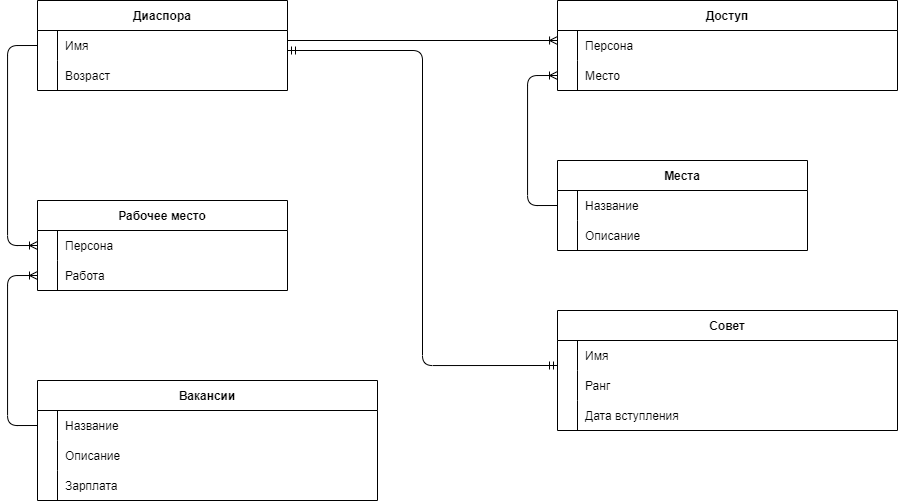

The diagram above was exported from draw.io. Its source (the exported page's mxGraphModel, read from the mxfile embedded in the PNG):
<mxGraphModel dx="1235" dy="740" grid="1" gridSize="10" guides="1" tooltips="1" connect="1" arrows="1" fold="1" page="1" pageScale="1" pageWidth="827" pageHeight="1169" math="0" shadow="0">
  <root>
    <mxCell id="0" />
    <mxCell id="1" parent="0" />
    <mxCell id="d8_A1Q5CU5tVfE4GfJJY-2" value="Рабочее место" style="shape=table;startSize=30;container=1;collapsible=1;childLayout=tableLayout;fixedRows=1;rowLines=0;fontStyle=1;align=center;resizeLast=1;movable=1;resizable=1;rotatable=1;deletable=1;editable=1;connectable=1;" vertex="1" parent="1">
      <mxGeometry x="80" y="280" width="250" height="90" as="geometry" />
    </mxCell>
    <mxCell id="d8_A1Q5CU5tVfE4GfJJY-6" value="" style="shape=partialRectangle;collapsible=0;dropTarget=0;pointerEvents=0;fillColor=none;points=[[0,0.5],[1,0.5]];portConstraint=eastwest;top=0;left=0;right=0;bottom=0;" vertex="1" parent="d8_A1Q5CU5tVfE4GfJJY-2">
      <mxGeometry y="30" width="250" height="30" as="geometry" />
    </mxCell>
    <mxCell id="d8_A1Q5CU5tVfE4GfJJY-7" value="" style="shape=partialRectangle;overflow=hidden;connectable=0;fillColor=none;top=0;left=0;bottom=0;right=0;" vertex="1" parent="d8_A1Q5CU5tVfE4GfJJY-6">
      <mxGeometry width="20" height="30" as="geometry">
        <mxRectangle width="20" height="30" as="alternateBounds" />
      </mxGeometry>
    </mxCell>
    <mxCell id="d8_A1Q5CU5tVfE4GfJJY-8" value="Персона" style="shape=partialRectangle;overflow=hidden;connectable=0;fillColor=none;top=0;left=0;bottom=0;right=0;align=left;spacingLeft=6;" vertex="1" parent="d8_A1Q5CU5tVfE4GfJJY-6">
      <mxGeometry x="20" width="230" height="30" as="geometry">
        <mxRectangle width="230" height="30" as="alternateBounds" />
      </mxGeometry>
    </mxCell>
    <mxCell id="d8_A1Q5CU5tVfE4GfJJY-9" value="" style="shape=partialRectangle;collapsible=0;dropTarget=0;pointerEvents=0;fillColor=none;points=[[0,0.5],[1,0.5]];portConstraint=eastwest;top=0;left=0;right=0;bottom=0;" vertex="1" parent="d8_A1Q5CU5tVfE4GfJJY-2">
      <mxGeometry y="60" width="250" height="30" as="geometry" />
    </mxCell>
    <mxCell id="d8_A1Q5CU5tVfE4GfJJY-10" value="" style="shape=partialRectangle;overflow=hidden;connectable=1;fillColor=none;top=0;left=0;bottom=0;right=0;movable=1;resizable=1;rotatable=1;deletable=1;editable=1;" vertex="1" parent="d8_A1Q5CU5tVfE4GfJJY-9">
      <mxGeometry width="20" height="30" as="geometry">
        <mxRectangle width="20" height="30" as="alternateBounds" />
      </mxGeometry>
    </mxCell>
    <mxCell id="d8_A1Q5CU5tVfE4GfJJY-11" value="Работа" style="shape=partialRectangle;overflow=hidden;connectable=0;fillColor=none;top=0;left=0;bottom=0;right=0;align=left;spacingLeft=6;" vertex="1" parent="d8_A1Q5CU5tVfE4GfJJY-9">
      <mxGeometry x="20" width="230" height="30" as="geometry">
        <mxRectangle width="230" height="30" as="alternateBounds" />
      </mxGeometry>
    </mxCell>
    <mxCell id="d8_A1Q5CU5tVfE4GfJJY-44" value="Диаспора" style="shape=table;startSize=30;container=1;collapsible=1;childLayout=tableLayout;fixedRows=1;rowLines=0;fontStyle=1;align=center;resizeLast=1;" vertex="1" parent="1">
      <mxGeometry x="80" y="80" width="250" height="90" as="geometry">
        <mxRectangle x="80" y="90" width="100" height="30" as="alternateBounds" />
      </mxGeometry>
    </mxCell>
    <mxCell id="d8_A1Q5CU5tVfE4GfJJY-48" value="" style="shape=partialRectangle;collapsible=0;dropTarget=0;pointerEvents=0;fillColor=none;points=[[0,0.5],[1,0.5]];portConstraint=eastwest;top=0;left=0;right=0;bottom=0;" vertex="1" parent="d8_A1Q5CU5tVfE4GfJJY-44">
      <mxGeometry y="30" width="250" height="30" as="geometry" />
    </mxCell>
    <mxCell id="d8_A1Q5CU5tVfE4GfJJY-49" value="" style="shape=partialRectangle;overflow=hidden;connectable=0;fillColor=none;top=0;left=0;bottom=0;right=0;" vertex="1" parent="d8_A1Q5CU5tVfE4GfJJY-48">
      <mxGeometry width="20" height="30" as="geometry">
        <mxRectangle width="20" height="30" as="alternateBounds" />
      </mxGeometry>
    </mxCell>
    <mxCell id="d8_A1Q5CU5tVfE4GfJJY-50" value="Имя" style="shape=partialRectangle;overflow=hidden;connectable=0;fillColor=none;top=0;left=0;bottom=0;right=0;align=left;spacingLeft=6;" vertex="1" parent="d8_A1Q5CU5tVfE4GfJJY-48">
      <mxGeometry x="20" width="230" height="30" as="geometry">
        <mxRectangle width="230" height="30" as="alternateBounds" />
      </mxGeometry>
    </mxCell>
    <mxCell id="d8_A1Q5CU5tVfE4GfJJY-51" value="" style="shape=partialRectangle;collapsible=0;dropTarget=0;pointerEvents=0;fillColor=none;points=[[0,0.5],[1,0.5]];portConstraint=eastwest;top=0;left=0;right=0;bottom=0;" vertex="1" parent="d8_A1Q5CU5tVfE4GfJJY-44">
      <mxGeometry y="60" width="250" height="30" as="geometry" />
    </mxCell>
    <mxCell id="d8_A1Q5CU5tVfE4GfJJY-52" value="" style="shape=partialRectangle;overflow=hidden;connectable=0;fillColor=none;top=0;left=0;bottom=0;right=0;" vertex="1" parent="d8_A1Q5CU5tVfE4GfJJY-51">
      <mxGeometry width="20" height="30" as="geometry">
        <mxRectangle width="20" height="30" as="alternateBounds" />
      </mxGeometry>
    </mxCell>
    <mxCell id="d8_A1Q5CU5tVfE4GfJJY-53" value="Возраст" style="shape=partialRectangle;overflow=hidden;connectable=0;fillColor=none;top=0;left=0;bottom=0;right=0;align=left;spacingLeft=6;" vertex="1" parent="d8_A1Q5CU5tVfE4GfJJY-51">
      <mxGeometry x="20" width="230" height="30" as="geometry">
        <mxRectangle width="230" height="30" as="alternateBounds" />
      </mxGeometry>
    </mxCell>
    <mxCell id="d8_A1Q5CU5tVfE4GfJJY-54" value="Места" style="shape=table;startSize=30;container=1;collapsible=1;childLayout=tableLayout;fixedRows=1;rowLines=0;fontStyle=1;align=center;resizeLast=1;" vertex="1" parent="1">
      <mxGeometry x="600" y="240" width="250" height="90" as="geometry" />
    </mxCell>
    <mxCell id="d8_A1Q5CU5tVfE4GfJJY-58" value="" style="shape=partialRectangle;collapsible=0;dropTarget=0;pointerEvents=0;fillColor=none;points=[[0,0.5],[1,0.5]];portConstraint=eastwest;top=0;left=0;right=0;bottom=0;" vertex="1" parent="d8_A1Q5CU5tVfE4GfJJY-54">
      <mxGeometry y="30" width="250" height="30" as="geometry" />
    </mxCell>
    <mxCell id="d8_A1Q5CU5tVfE4GfJJY-59" value="" style="shape=partialRectangle;overflow=hidden;connectable=0;fillColor=none;top=0;left=0;bottom=0;right=0;" vertex="1" parent="d8_A1Q5CU5tVfE4GfJJY-58">
      <mxGeometry width="20" height="30" as="geometry">
        <mxRectangle width="20" height="30" as="alternateBounds" />
      </mxGeometry>
    </mxCell>
    <mxCell id="d8_A1Q5CU5tVfE4GfJJY-60" value="Название" style="shape=partialRectangle;overflow=hidden;connectable=0;fillColor=none;top=0;left=0;bottom=0;right=0;align=left;spacingLeft=6;" vertex="1" parent="d8_A1Q5CU5tVfE4GfJJY-58">
      <mxGeometry x="20" width="230" height="30" as="geometry">
        <mxRectangle width="230" height="30" as="alternateBounds" />
      </mxGeometry>
    </mxCell>
    <mxCell id="d8_A1Q5CU5tVfE4GfJJY-61" value="" style="shape=partialRectangle;collapsible=0;dropTarget=0;pointerEvents=0;fillColor=none;points=[[0,0.5],[1,0.5]];portConstraint=eastwest;top=0;left=0;right=0;bottom=0;" vertex="1" parent="d8_A1Q5CU5tVfE4GfJJY-54">
      <mxGeometry y="60" width="250" height="30" as="geometry" />
    </mxCell>
    <mxCell id="d8_A1Q5CU5tVfE4GfJJY-62" value="" style="shape=partialRectangle;overflow=hidden;connectable=0;fillColor=none;top=0;left=0;bottom=0;right=0;" vertex="1" parent="d8_A1Q5CU5tVfE4GfJJY-61">
      <mxGeometry width="20" height="30" as="geometry">
        <mxRectangle width="20" height="30" as="alternateBounds" />
      </mxGeometry>
    </mxCell>
    <mxCell id="d8_A1Q5CU5tVfE4GfJJY-63" value="Описание" style="shape=partialRectangle;overflow=hidden;connectable=0;fillColor=none;top=0;left=0;bottom=0;right=0;align=left;spacingLeft=6;" vertex="1" parent="d8_A1Q5CU5tVfE4GfJJY-61">
      <mxGeometry x="20" width="230" height="30" as="geometry">
        <mxRectangle width="230" height="30" as="alternateBounds" />
      </mxGeometry>
    </mxCell>
    <mxCell id="d8_A1Q5CU5tVfE4GfJJY-64" value="Совет" style="shape=table;startSize=30;container=1;collapsible=1;childLayout=tableLayout;fixedRows=1;rowLines=0;fontStyle=1;align=center;resizeLast=1;" vertex="1" parent="1">
      <mxGeometry x="600" y="390" width="340" height="120" as="geometry" />
    </mxCell>
    <mxCell id="d8_A1Q5CU5tVfE4GfJJY-71" value="" style="shape=tableRow;horizontal=0;startSize=0;swimlaneHead=0;swimlaneBody=0;fillColor=none;collapsible=0;dropTarget=0;points=[[0,0.5],[1,0.5]];portConstraint=eastwest;top=0;left=0;right=0;bottom=0;" vertex="1" parent="d8_A1Q5CU5tVfE4GfJJY-64">
      <mxGeometry y="30" width="340" height="30" as="geometry" />
    </mxCell>
    <mxCell id="d8_A1Q5CU5tVfE4GfJJY-72" value="" style="shape=partialRectangle;connectable=0;fillColor=none;top=0;left=0;bottom=0;right=0;fontStyle=0;overflow=hidden;" vertex="1" parent="d8_A1Q5CU5tVfE4GfJJY-71">
      <mxGeometry width="20" height="30" as="geometry">
        <mxRectangle width="20" height="30" as="alternateBounds" />
      </mxGeometry>
    </mxCell>
    <mxCell id="d8_A1Q5CU5tVfE4GfJJY-73" value="Имя" style="shape=partialRectangle;connectable=0;fillColor=none;top=0;left=0;bottom=0;right=0;align=left;spacingLeft=6;fontStyle=0;overflow=hidden;" vertex="1" parent="d8_A1Q5CU5tVfE4GfJJY-71">
      <mxGeometry x="20" width="320" height="30" as="geometry">
        <mxRectangle width="320" height="30" as="alternateBounds" />
      </mxGeometry>
    </mxCell>
    <mxCell id="d8_A1Q5CU5tVfE4GfJJY-68" value="" style="shape=partialRectangle;collapsible=0;dropTarget=0;pointerEvents=0;fillColor=none;points=[[0,0.5],[1,0.5]];portConstraint=eastwest;top=0;left=0;right=0;bottom=0;" vertex="1" parent="d8_A1Q5CU5tVfE4GfJJY-64">
      <mxGeometry y="60" width="340" height="30" as="geometry" />
    </mxCell>
    <mxCell id="d8_A1Q5CU5tVfE4GfJJY-69" value="" style="shape=partialRectangle;overflow=hidden;connectable=0;fillColor=none;top=0;left=0;bottom=0;right=0;" vertex="1" parent="d8_A1Q5CU5tVfE4GfJJY-68">
      <mxGeometry width="20" height="30" as="geometry">
        <mxRectangle width="20" height="30" as="alternateBounds" />
      </mxGeometry>
    </mxCell>
    <mxCell id="d8_A1Q5CU5tVfE4GfJJY-70" value="Ранг" style="shape=partialRectangle;overflow=hidden;connectable=0;fillColor=none;top=0;left=0;bottom=0;right=0;align=left;spacingLeft=6;" vertex="1" parent="d8_A1Q5CU5tVfE4GfJJY-68">
      <mxGeometry x="20" width="320" height="30" as="geometry">
        <mxRectangle width="320" height="30" as="alternateBounds" />
      </mxGeometry>
    </mxCell>
    <mxCell id="d8_A1Q5CU5tVfE4GfJJY-74" value="" style="shape=tableRow;horizontal=0;startSize=0;swimlaneHead=0;swimlaneBody=0;fillColor=none;collapsible=0;dropTarget=0;points=[[0,0.5],[1,0.5]];portConstraint=eastwest;top=0;left=0;right=0;bottom=0;" vertex="1" parent="d8_A1Q5CU5tVfE4GfJJY-64">
      <mxGeometry y="90" width="340" height="30" as="geometry" />
    </mxCell>
    <mxCell id="d8_A1Q5CU5tVfE4GfJJY-75" value="" style="shape=partialRectangle;connectable=0;fillColor=none;top=0;left=0;bottom=0;right=0;fontStyle=0;overflow=hidden;" vertex="1" parent="d8_A1Q5CU5tVfE4GfJJY-74">
      <mxGeometry width="20" height="30" as="geometry">
        <mxRectangle width="20" height="30" as="alternateBounds" />
      </mxGeometry>
    </mxCell>
    <mxCell id="d8_A1Q5CU5tVfE4GfJJY-76" value="Дата вступления" style="shape=partialRectangle;connectable=0;fillColor=none;top=0;left=0;bottom=0;right=0;align=left;spacingLeft=6;fontStyle=0;overflow=hidden;" vertex="1" parent="d8_A1Q5CU5tVfE4GfJJY-74">
      <mxGeometry x="20" width="320" height="30" as="geometry">
        <mxRectangle width="320" height="30" as="alternateBounds" />
      </mxGeometry>
    </mxCell>
    <mxCell id="d8_A1Q5CU5tVfE4GfJJY-80" value="Доступ" style="shape=table;startSize=30;container=1;collapsible=1;childLayout=tableLayout;fixedRows=1;rowLines=0;fontStyle=1;align=center;resizeLast=1;" vertex="1" parent="1">
      <mxGeometry x="600" y="80" width="340" height="90" as="geometry" />
    </mxCell>
    <mxCell id="d8_A1Q5CU5tVfE4GfJJY-84" value="" style="shape=partialRectangle;collapsible=0;dropTarget=0;pointerEvents=0;fillColor=none;points=[[0,0.5],[1,0.5]];portConstraint=eastwest;top=0;left=0;right=0;bottom=0;" vertex="1" parent="d8_A1Q5CU5tVfE4GfJJY-80">
      <mxGeometry y="30" width="340" height="30" as="geometry" />
    </mxCell>
    <mxCell id="d8_A1Q5CU5tVfE4GfJJY-85" value="" style="shape=partialRectangle;overflow=hidden;connectable=0;fillColor=none;top=0;left=0;bottom=0;right=0;" vertex="1" parent="d8_A1Q5CU5tVfE4GfJJY-84">
      <mxGeometry width="20" height="30" as="geometry">
        <mxRectangle width="20" height="30" as="alternateBounds" />
      </mxGeometry>
    </mxCell>
    <mxCell id="d8_A1Q5CU5tVfE4GfJJY-86" value="Персона" style="shape=partialRectangle;overflow=hidden;connectable=0;fillColor=none;top=0;left=0;bottom=0;right=0;align=left;spacingLeft=6;" vertex="1" parent="d8_A1Q5CU5tVfE4GfJJY-84">
      <mxGeometry x="20" width="320" height="30" as="geometry">
        <mxRectangle width="320" height="30" as="alternateBounds" />
      </mxGeometry>
    </mxCell>
    <mxCell id="d8_A1Q5CU5tVfE4GfJJY-87" value="" style="shape=tableRow;horizontal=0;startSize=0;swimlaneHead=0;swimlaneBody=0;fillColor=none;collapsible=0;dropTarget=0;points=[[0,0.5],[1,0.5]];portConstraint=eastwest;top=0;left=0;right=0;bottom=0;" vertex="1" parent="d8_A1Q5CU5tVfE4GfJJY-80">
      <mxGeometry y="60" width="340" height="30" as="geometry" />
    </mxCell>
    <mxCell id="d8_A1Q5CU5tVfE4GfJJY-88" value="" style="shape=partialRectangle;connectable=0;fillColor=none;top=0;left=0;bottom=0;right=0;fontStyle=0;overflow=hidden;" vertex="1" parent="d8_A1Q5CU5tVfE4GfJJY-87">
      <mxGeometry width="20" height="30" as="geometry">
        <mxRectangle width="20" height="30" as="alternateBounds" />
      </mxGeometry>
    </mxCell>
    <mxCell id="d8_A1Q5CU5tVfE4GfJJY-89" value="Место" style="shape=partialRectangle;connectable=0;fillColor=none;top=0;left=0;bottom=0;right=0;align=left;spacingLeft=6;fontStyle=0;overflow=hidden;" vertex="1" parent="d8_A1Q5CU5tVfE4GfJJY-87">
      <mxGeometry x="20" width="320" height="30" as="geometry">
        <mxRectangle width="320" height="30" as="alternateBounds" />
      </mxGeometry>
    </mxCell>
    <mxCell id="d8_A1Q5CU5tVfE4GfJJY-90" value="Вакансии" style="shape=table;startSize=30;container=1;collapsible=1;childLayout=tableLayout;fixedRows=1;rowLines=0;fontStyle=1;align=center;resizeLast=1;" vertex="1" parent="1">
      <mxGeometry x="80" y="460" width="340" height="120" as="geometry" />
    </mxCell>
    <mxCell id="d8_A1Q5CU5tVfE4GfJJY-94" value="" style="shape=partialRectangle;collapsible=0;dropTarget=0;pointerEvents=0;fillColor=none;points=[[0,0.5],[1,0.5]];portConstraint=eastwest;top=0;left=0;right=0;bottom=0;" vertex="1" parent="d8_A1Q5CU5tVfE4GfJJY-90">
      <mxGeometry y="30" width="340" height="30" as="geometry" />
    </mxCell>
    <mxCell id="d8_A1Q5CU5tVfE4GfJJY-95" value="" style="shape=partialRectangle;overflow=hidden;connectable=0;fillColor=none;top=0;left=0;bottom=0;right=0;" vertex="1" parent="d8_A1Q5CU5tVfE4GfJJY-94">
      <mxGeometry width="20" height="30" as="geometry">
        <mxRectangle width="20" height="30" as="alternateBounds" />
      </mxGeometry>
    </mxCell>
    <mxCell id="d8_A1Q5CU5tVfE4GfJJY-96" value="Название" style="shape=partialRectangle;overflow=hidden;connectable=0;fillColor=none;top=0;left=0;bottom=0;right=0;align=left;spacingLeft=6;" vertex="1" parent="d8_A1Q5CU5tVfE4GfJJY-94">
      <mxGeometry x="20" width="320" height="30" as="geometry">
        <mxRectangle width="320" height="30" as="alternateBounds" />
      </mxGeometry>
    </mxCell>
    <mxCell id="d8_A1Q5CU5tVfE4GfJJY-97" value="" style="shape=partialRectangle;collapsible=0;dropTarget=0;pointerEvents=0;fillColor=none;points=[[0,0.5],[1,0.5]];portConstraint=eastwest;top=0;left=0;right=0;bottom=0;" vertex="1" parent="d8_A1Q5CU5tVfE4GfJJY-90">
      <mxGeometry y="60" width="340" height="30" as="geometry" />
    </mxCell>
    <mxCell id="d8_A1Q5CU5tVfE4GfJJY-98" value="" style="shape=partialRectangle;overflow=hidden;connectable=0;fillColor=none;top=0;left=0;bottom=0;right=0;" vertex="1" parent="d8_A1Q5CU5tVfE4GfJJY-97">
      <mxGeometry width="20" height="30" as="geometry">
        <mxRectangle width="20" height="30" as="alternateBounds" />
      </mxGeometry>
    </mxCell>
    <mxCell id="d8_A1Q5CU5tVfE4GfJJY-99" value="Описание" style="shape=partialRectangle;overflow=hidden;connectable=0;fillColor=none;top=0;left=0;bottom=0;right=0;align=left;spacingLeft=6;" vertex="1" parent="d8_A1Q5CU5tVfE4GfJJY-97">
      <mxGeometry x="20" width="320" height="30" as="geometry">
        <mxRectangle width="320" height="30" as="alternateBounds" />
      </mxGeometry>
    </mxCell>
    <mxCell id="d8_A1Q5CU5tVfE4GfJJY-100" value="" style="shape=tableRow;horizontal=0;startSize=0;swimlaneHead=0;swimlaneBody=0;fillColor=none;collapsible=0;dropTarget=0;points=[[0,0.5],[1,0.5]];portConstraint=eastwest;top=0;left=0;right=0;bottom=0;" vertex="1" parent="d8_A1Q5CU5tVfE4GfJJY-90">
      <mxGeometry y="90" width="340" height="30" as="geometry" />
    </mxCell>
    <mxCell id="d8_A1Q5CU5tVfE4GfJJY-101" value="" style="shape=partialRectangle;connectable=0;fillColor=none;top=0;left=0;bottom=0;right=0;fontStyle=0;overflow=hidden;" vertex="1" parent="d8_A1Q5CU5tVfE4GfJJY-100">
      <mxGeometry width="20" height="30" as="geometry">
        <mxRectangle width="20" height="30" as="alternateBounds" />
      </mxGeometry>
    </mxCell>
    <mxCell id="d8_A1Q5CU5tVfE4GfJJY-102" value="Зарплата" style="shape=partialRectangle;connectable=0;fillColor=none;top=0;left=0;bottom=0;right=0;align=left;spacingLeft=6;fontStyle=0;overflow=hidden;" vertex="1" parent="d8_A1Q5CU5tVfE4GfJJY-100">
      <mxGeometry x="20" width="320" height="30" as="geometry">
        <mxRectangle width="320" height="30" as="alternateBounds" />
      </mxGeometry>
    </mxCell>
    <mxCell id="d8_A1Q5CU5tVfE4GfJJY-103" value="" style="edgeStyle=orthogonalEdgeStyle;fontSize=12;html=1;endArrow=ERoneToMany;rounded=1;exitX=0;exitY=0.5;exitDx=0;exitDy=0;entryX=0;entryY=0.5;entryDx=0;entryDy=0;" edge="1" parent="1" target="d8_A1Q5CU5tVfE4GfJJY-6">
      <mxGeometry width="100" height="100" relative="1" as="geometry">
        <mxPoint x="80" y="125" as="sourcePoint" />
        <mxPoint x="20" y="170" as="targetPoint" />
        <Array as="points">
          <mxPoint x="50" y="125" />
          <mxPoint x="50" y="325" />
        </Array>
      </mxGeometry>
    </mxCell>
    <mxCell id="d8_A1Q5CU5tVfE4GfJJY-104" value="" style="fontSize=12;html=1;endArrow=ERoneToMany;rounded=1;entryX=0;entryY=0.5;entryDx=0;entryDy=0;exitX=0;exitY=0.5;exitDx=0;exitDy=0;shadow=0;edgeStyle=orthogonalEdgeStyle;" edge="1" parent="1" target="d8_A1Q5CU5tVfE4GfJJY-9">
      <mxGeometry width="100" height="100" relative="1" as="geometry">
        <mxPoint x="80" y="505" as="sourcePoint" />
        <mxPoint x="-50" y="490" as="targetPoint" />
        <Array as="points">
          <mxPoint x="50" y="505" />
          <mxPoint x="50" y="355" />
        </Array>
      </mxGeometry>
    </mxCell>
    <mxCell id="d8_A1Q5CU5tVfE4GfJJY-105" value="" style="edgeStyle=orthogonalEdgeStyle;fontSize=12;html=1;endArrow=ERoneToMany;rounded=1;shadow=0;sketch=0;" edge="1" parent="1">
      <mxGeometry width="100" height="100" relative="1" as="geometry">
        <mxPoint x="330" y="120" as="sourcePoint" />
        <mxPoint x="600" y="120" as="targetPoint" />
        <Array as="points">
          <mxPoint x="600" y="120" />
        </Array>
      </mxGeometry>
    </mxCell>
    <mxCell id="d8_A1Q5CU5tVfE4GfJJY-106" value="" style="edgeStyle=orthogonalEdgeStyle;fontSize=12;html=1;endArrow=ERoneToMany;rounded=1;shadow=0;sketch=0;exitX=0;exitY=0.5;exitDx=0;exitDy=0;entryX=0;entryY=0.5;entryDx=0;entryDy=0;" edge="1" parent="1" target="d8_A1Q5CU5tVfE4GfJJY-87">
      <mxGeometry width="100" height="100" relative="1" as="geometry">
        <mxPoint x="600" y="285" as="sourcePoint" />
        <mxPoint x="580" y="230" as="targetPoint" />
        <Array as="points">
          <mxPoint x="570" y="285" />
          <mxPoint x="570" y="155" />
        </Array>
      </mxGeometry>
    </mxCell>
    <mxCell id="d8_A1Q5CU5tVfE4GfJJY-107" value="" style="edgeStyle=orthogonalEdgeStyle;fontSize=12;html=1;endArrow=ERmandOne;startArrow=ERmandOne;rounded=1;shadow=0;sketch=0;entryX=0;entryY=0.5;entryDx=0;entryDy=0;" edge="1" parent="1">
      <mxGeometry width="100" height="100" relative="1" as="geometry">
        <mxPoint x="330" y="130" as="sourcePoint" />
        <mxPoint x="600" y="445" as="targetPoint" />
        <Array as="points">
          <mxPoint x="330" y="130" />
          <mxPoint x="465" y="130" />
          <mxPoint x="465" y="445" />
        </Array>
      </mxGeometry>
    </mxCell>
  </root>
</mxGraphModel>